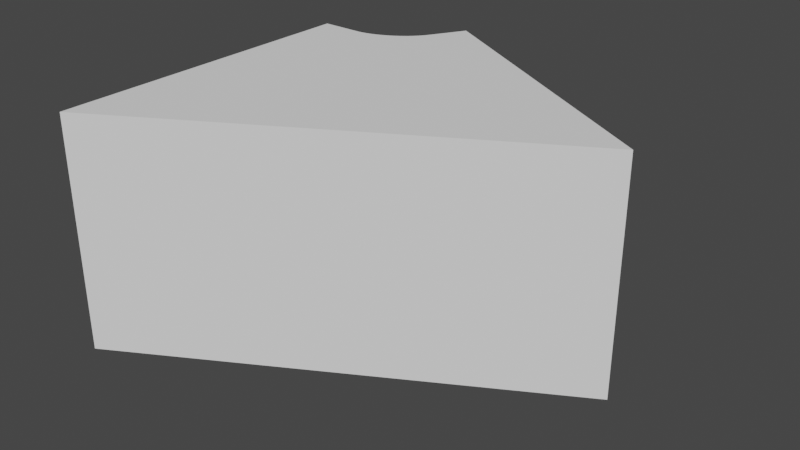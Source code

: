 # Source: LandInnyLeft.blend  (saved by Blender 3.3.6; exported with 4.5.12 LTS)
import bpy
from mathutils import Matrix  # noqa: F401  (used for matrix-valued properties, if any)

bpy.ops.wm.read_factory_settings(use_empty=True)
scene = bpy.context.scene
scene.name = 'Scene'

# ---- collections
col_collection = bpy.data.collections.new('Collection'); scene.collection.children.link(col_collection)

# ---- world
world_world = bpy.data.worlds.new('World'); scene.world = world_world
world_world.use_nodes = True; world_world.node_tree.nodes.clear()
_N = world_world.node_tree.nodes; _L = world_world.node_tree.links
n0 = _N.new('ShaderNodeOutputWorld'); n0.name = 'World Output'; n0.location = (300, 300)
n1 = _N.new('ShaderNodeBackground'); n1.name = 'Background'; n1.location = (10, 300)
n1.inputs[0].default_value = (0.05088, 0.05088, 0.05088, 1.0)
_L.new(n1.outputs[0], n0.inputs[0])
n0.is_active_output = True
world_world.color = (0.05088, 0.05088, 0.05088)
world_world.use_sun_shadow = False
world_world.sun_shadow_jitter_overblur = 0.0

# ---- meshes
me_cylinder_002 = bpy.data.meshes.new('Cylinder.002')
me_cylinder_002.from_pydata([(0.866, 0.5, -0.5), (5.96e-08, -2.98e-08, 0.0), (0.866, 0.5, 0.0), (5.96e-08, -2.98e-08, -0.5), (0.266, 0.8464, 0.0), (0.266, 0.8464, -0.5), (1.83e-08, 0.6929, 0.0), (1.83e-08, 0.6929, -0.5), (0.08741, 0.6929, 0.0), (0.09859, 0.6935, 0.0), (0.1103, 0.6952, 0.0), (0.1223, 0.698, 0.0), (0.1465, 0.7067, 0.0), (0.1344, 0.7018, 0.0), (0.1584, 0.7125, 0.0), (0.1699, 0.7192, 0.0), (0.1912, 0.7346, 0.0), (0.1809, 0.7266, 0.0), (0.209, 0.7522, 0.0), (0.2224, 0.7708, 0.0), (0.2163, 0.7615, 0.0), (0.2006, 0.7432, 0.0), (0.09859, 0.6935, -0.5), (0.08741, 0.6929, -0.5), (0.1223, 0.698, -0.5), (0.1465, 0.7067, -0.5), (0.1344, 0.7018, -0.5), (0.1103, 0.6952, -0.5), (0.1699, 0.7192, -0.5), (0.1912, 0.7346, -0.5), (0.1809, 0.7266, -0.5), (0.209, 0.7522, -0.5), (0.2224, 0.7708, -0.5), (0.2163, 0.7615, -0.5), (0.2006, 0.7432, -0.5), (0.1584, 0.7125, -0.5)], [], [(4, 2, 0, 5), (0, 2, 1, 3), (3, 1, 6, 7), (1, 2, 4, 19, 20, 18, 21, 16, 17, 15, 14, 12, 13, 11, 10, 9, 8, 6), (5, 0, 3, 7, 23, 22, 27, 24, 26, 25, 35, 28, 30, 29, 34, 31, 33, 32), (7, 6, 8, 23), (5, 32, 19, 4), (8, 9, 22, 23), (9, 10, 27, 22), (10, 11, 24, 27), (11, 13, 26, 24), (13, 12, 25, 26), (12, 14, 35, 25), (14, 15, 28, 35), (15, 17, 30, 28), (17, 16, 29, 30), (16, 21, 34, 29), (21, 18, 31, 34), (18, 20, 33, 31), (20, 19, 32, 33)])
me_cylinder_002.polygons.foreach_set('use_smooth', [True] * 20)
_uv = me_cylinder_002.uv_layers.new(name='UVMap')
_uv.uv.foreach_set('vector', [0.3169, 0.9901, 1.004, 0.5933, 1.004, 0.5933, 0.3169, 0.9901, 1.004, 0.5933, 1.004, 0.5933, 0.01225, 0.02067, 0.01225, 0.02067, 0.01225, 0.02067, 0.01225, 0.02067, 0.01225, 0.8143, 0.01225, 0.8143, 0.01225, 0.02067, 1.004, 0.5933, 0.3169, 0.9901, 0.267, 0.9035, 0.26, 0.8928, 0.2516, 0.8822, 0.242, 0.8719, 0.2312, 0.862, 0.2195, 0.8528, 0.2069, 0.8443, 0.1937, 0.8367, 0.18, 0.8301, 0.1662, 0.8245, 0.1523, 0.8201, 0.1385, 0.8169, 0.1252, 0.8149, 0.1124, 0.8143, 0.01225, 0.8143, 0.3169, 0.9901, 1.004, 0.5933, 0.01225, 0.02067, 0.01225, 0.8143, 0.1124, 0.8143, 0.1252, 0.8149, 0.1385, 0.8169, 0.1523, 0.8201, 0.1662, 0.8245, 0.18, 0.8301, 0.1937, 0.8367, 0.2069, 0.8443, 0.2195, 0.8528, 0.2312, 0.862, 0.242, 0.8719, 0.2516, 0.8822, 0.26, 0.8928, 0.267, 0.9035, 0.1526, 0.0172, 0.1526, 0.9919, 0.1526, 0.9919, 0.1526, 0.0172, 0.8362, 0.0172, 0.8362, 0.0172, 0.8362, 0.9919, 0.8362, 0.9919, 0.1526, 0.9919, 0.1526, 0.9919, 0.1526, 0.0172, 0.1526, 0.0172, 0.1901, 0.9919, 0.1901, 0.9919, 0.1901, 0.0172, 0.1901, 0.0172, 0.2292, 0.9919, 0.2292, 0.9919, 0.2292, 0.0172, 0.2292, 0.0172, 0.2695, 0.9919, 0.2695, 0.9919, 0.2695, 0.0172, 0.2695, 0.0172, 0.3102, 0.9919, 0.3102, 0.9919, 0.3102, 0.0172, 0.3102, 0.0172, 0.3509, 0.9919, 0.3509, 0.9919, 0.3509, 0.0172, 0.3509, 0.0172, 0.3909, 0.9919, 0.3909, 0.9919, 0.3909, 0.0172, 0.3909, 0.0172, 0.5184, 0.9919, 0.5184, 0.9919, 0.5184, 0.0172, 0.5184, 0.0172, 0.5584, 0.9919, 0.5584, 0.9919, 0.5584, 0.0172, 0.5584, 0.0172, 0.599, 0.9919, 0.599, 0.9919, 0.599, 0.0172, 0.599, 0.0172, 0.6398, 0.9919, 0.6398, 0.9919, 0.6398, 0.0172, 0.6398, 0.0172, 0.68, 0.9919, 0.68, 0.9919, 0.68, 0.0172, 0.68, 0.0172, 0.7192, 0.9919, 0.7192, 0.9919, 0.7192, 0.0172, 0.7192, 0.0172])
me_cylinder_002.materials.append(None)
me_cylinder_002.update()

# ---- objects
ob_cylinder = bpy.data.objects.new('Cylinder', me_cylinder_002)

# ---- transforms, parenting, visibility, modifiers, constraints
ob_cylinder.location = (0.0, 0.0, 0.0)
_m = ob_cylinder.modifiers.new('EdgeSplit', 'EDGE_SPLIT')

# ---- collection membership
col_collection.objects.link(ob_cylinder)

# ---- scene / render settings (as saved in the file)
scene.frame_start = 1; scene.frame_end = 250; scene.frame_set(1)
scene.render.engine = 'BLENDER_EEVEE_NEXT'
scene.cycles.sampling_pattern = 'TABULATED_SOBOL'
scene.cycles.use_light_tree = False
scene.view_settings.view_transform = 'Filmic'
bpy.context.view_layer.update()

# ---- added for rendering (the .blend has no active camera and no usable light): camera, sun
cam_auto = bpy.data.cameras.new('AutoCamera')
cam_auto.lens = 50.0
cam_auto.sensor_width = 36.0
cam_auto.clip_end = 1000.0
ob_auto_camera = bpy.data.objects.new('AutoCamera', cam_auto)
scene.collection.objects.link(ob_auto_camera)
ob_auto_camera.location = (1.64516, -1.03138, 0.719722)
ob_auto_camera.rotation_euler = (1.09748, -7.21219e-08, 0.694738)
scene.camera = ob_auto_camera
light_auto_sun = bpy.data.lights.new('AutoSun', 'SUN')
light_auto_sun.energy = 3.0
light_auto_sun.angle = 0.0523599
ob_auto_sun = bpy.data.objects.new('AutoSun', light_auto_sun)
scene.collection.objects.link(ob_auto_sun)
ob_auto_sun.rotation_euler = (0.872665, 0.174533, 0.523599)
bpy.context.view_layer.update()
